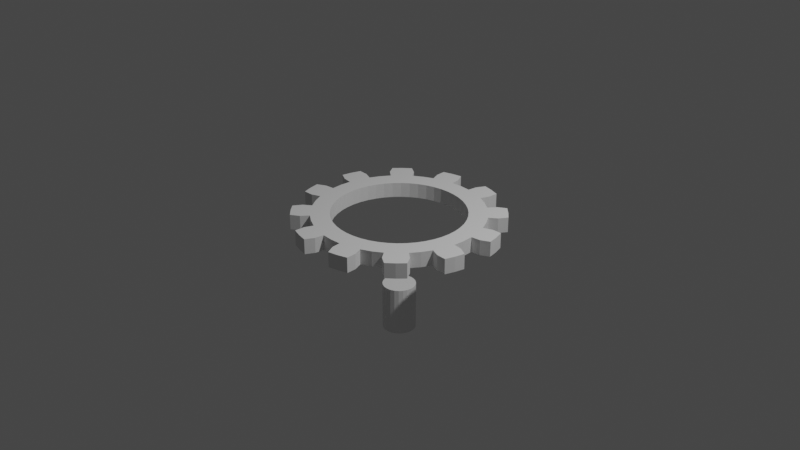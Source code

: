 # Source: 20210716_rigid_body_hinge_and_motor_constraints_0001.blend  (saved by Blender 2.93.20; exported with 4.5.12 LTS)
import bpy
from mathutils import Matrix  # noqa: F401  (used for matrix-valued properties, if any)

bpy.ops.wm.read_factory_settings(use_empty=True)
scene = bpy.context.scene
scene.name = 'Scene'

# ---- collections
col_collection = bpy.data.collections.new('Collection'); scene.collection.children.link(col_collection)

# ---- world
world_world = bpy.data.worlds.new('World'); scene.world = world_world
world_world.use_nodes = True; world_world.node_tree.nodes.clear()
_N = world_world.node_tree.nodes; _L = world_world.node_tree.links
n0 = _N.new('ShaderNodeOutputWorld'); n0.name = 'World Output'; n0.location = (300, 300)
n1 = _N.new('ShaderNodeBackground'); n1.name = 'Background'; n1.location = (10, 300)
n1.inputs[0].default_value = (0.05088, 0.05088, 0.05088, 1.0)
_L.new(n1.outputs[0], n0.inputs[0])
n0.is_active_output = True
world_world.color = (0.05088, 0.05088, 0.05088)
world_world.use_sun_shadow = False
world_world.sun_shadow_jitter_overblur = 0.0

# ---- cameras
cam_camera = bpy.data.cameras.new('Camera')
cam_camera.clip_end = 100.0
cam_camera.ortho_scale = 7.314

# ---- lights
light_light = bpy.data.lights.new('Light', 'POINT')
light_light.transmission_factor = 0.0
light_light.energy = 1000.0
light_light.shadow_soft_size = 0.1
light_light.shadow_maximum_resolution = 0.006
light_light.use_absolute_resolution = True

# ---- meshes
me_gear = bpy.data.meshes.new('Gear')
me_gear.from_pydata([(-0.08109, 0.0, -0.7), (-0.08109, 0.09137, -0.694), (-0.08109, 0.1812, -0.6761), (-0.08109, 0.2679, -0.6467), (-0.08109, 0.0, -0.9), (-0.08109, 0.1175, -0.8923), (-0.08109, 0.2329, -0.8693), (-0.08109, 0.3444, -0.8315), (-0.08109, 0.1305, -0.9914), (-0.08109, 0.2588, -0.9659), (-0.08109, 0.3827, -0.9239), (-0.08109, 0.1796, -1.085), (-0.08109, 0.2847, -1.063), (-0.08109, 0.3871, -1.03), (0.08109, 0.0, -0.7), (0.08109, 0.09137, -0.694), (0.08109, 0.1812, -0.6761), (0.08109, 0.2679, -0.6467), (0.08109, 0.0, -0.9), (0.08109, 0.1175, -0.8923), (0.08109, 0.2329, -0.8693), (0.08109, 0.3444, -0.8315), (0.08109, 0.1305, -0.9914), (0.08109, 0.2588, -0.9659), (0.08109, 0.3827, -0.9239), (0.08109, 0.1796, -1.085), (0.08109, 0.2847, -1.063), (0.08109, 0.3871, -1.03), (-0.08109, 0.35, -0.6062), (-0.08109, 0.4261, -0.5553), (-0.08109, 0.495, -0.495), (-0.08109, 0.5553, -0.4261), (-0.08109, 0.45, -0.7794), (-0.08109, 0.5479, -0.714), (-0.08109, 0.6364, -0.6364), (-0.08109, 0.714, -0.5479), (-0.08109, 0.6088, -0.7934), (-0.08109, 0.7071, -0.7071), (-0.08109, 0.7934, -0.6088), (-0.08109, 0.6981, -0.8501), (-0.08109, 0.7778, -0.7778), (-0.08109, 0.8501, -0.6981), (0.08109, 0.35, -0.6062), (0.08109, 0.4261, -0.5553), (0.08109, 0.495, -0.495), (0.08109, 0.5553, -0.4261), (0.08109, 0.45, -0.7794), (0.08109, 0.5479, -0.714), (0.08109, 0.6364, -0.6364), (0.08109, 0.714, -0.5479), (0.08109, 0.6088, -0.7934), (0.08109, 0.7071, -0.7071), (0.08109, 0.7934, -0.6088), (0.08109, 0.6981, -0.8501), (0.08109, 0.7778, -0.7778), (0.08109, 0.8501, -0.6981), (-0.08109, 0.6062, -0.35), (-0.08109, 0.6467, -0.2679), (-0.08109, 0.6761, -0.1812), (-0.08109, 0.694, -0.09137), (-0.08109, 0.7794, -0.45), (-0.08109, 0.8315, -0.3444), (-0.08109, 0.8693, -0.2329), (-0.08109, 0.8923, -0.1175), (-0.08109, 0.9239, -0.3827), (-0.08109, 0.9659, -0.2588), (-0.08109, 0.9914, -0.1305), (-0.08109, 1.03, -0.3871), (-0.08109, 1.063, -0.2847), (-0.08109, 1.085, -0.1796), (0.08109, 0.6062, -0.35), (0.08109, 0.6467, -0.2679), (0.08109, 0.6761, -0.1812), (0.08109, 0.694, -0.09137), (0.08109, 0.7794, -0.45), (0.08109, 0.8315, -0.3444), (0.08109, 0.8693, -0.2329), (0.08109, 0.8923, -0.1175), (0.08109, 0.9239, -0.3827), (0.08109, 0.9659, -0.2588), (0.08109, 0.9914, -0.1305), (0.08109, 1.03, -0.3871), (0.08109, 1.063, -0.2847), (0.08109, 1.085, -0.1796), (-0.08109, 0.7, -6.122e-09), (-0.08109, 0.694, 0.09137), (-0.08109, 0.6761, 0.1812), (-0.08109, 0.6467, 0.2679), (-0.08109, 0.9, -6.122e-09), (-0.08109, 0.8923, 0.1175), (-0.08109, 0.8693, 0.2329), (-0.08109, 0.8315, 0.3444), (-0.08109, 0.9914, 0.1305), (-0.08109, 0.9659, 0.2588), (-0.08109, 0.9239, 0.3827), (-0.08109, 1.085, 0.1796), (-0.08109, 1.063, 0.2847), (-0.08109, 1.03, 0.3871), (0.08109, 0.7, 6.122e-09), (0.08109, 0.694, 0.09137), (0.08109, 0.6761, 0.1812), (0.08109, 0.6467, 0.2679), (0.08109, 0.9, 6.122e-09), (0.08109, 0.8923, 0.1175), (0.08109, 0.8693, 0.2329), (0.08109, 0.8315, 0.3444), (0.08109, 0.9914, 0.1305), (0.08109, 0.9659, 0.2588), (0.08109, 0.9239, 0.3827), (0.08109, 1.085, 0.1796), (0.08109, 1.063, 0.2847), (0.08109, 1.03, 0.3871), (-0.08109, 0.6062, 0.35), (-0.08109, 0.5553, 0.4261), (-0.08109, 0.495, 0.495), (-0.08109, 0.4261, 0.5553), (-0.08109, 0.7794, 0.45), (-0.08109, 0.714, 0.5479), (-0.08109, 0.6364, 0.6364), (-0.08109, 0.5479, 0.714), (-0.08109, 0.7934, 0.6088), (-0.08109, 0.7071, 0.7071), (-0.08109, 0.6088, 0.7934), (-0.08109, 0.8501, 0.6981), (-0.08109, 0.7778, 0.7778), (-0.08109, 0.6981, 0.8501), (0.08109, 0.6062, 0.35), (0.08109, 0.5553, 0.4261), (0.08109, 0.495, 0.495), (0.08109, 0.4261, 0.5553), (0.08109, 0.7794, 0.45), (0.08109, 0.714, 0.5479), (0.08109, 0.6364, 0.6364), (0.08109, 0.5479, 0.714), (0.08109, 0.7934, 0.6088), (0.08109, 0.7071, 0.7071), (0.08109, 0.6088, 0.7934), (0.08109, 0.8501, 0.6981), (0.08109, 0.7778, 0.7778), (0.08109, 0.6981, 0.8501), (-0.08109, 0.35, 0.6062), (-0.08109, 0.2679, 0.6467), (-0.08109, 0.1812, 0.6761), (-0.08109, 0.09137, 0.694), (-0.08109, 0.45, 0.7794), (-0.08109, 0.3444, 0.8315), (-0.08109, 0.2329, 0.8693), (-0.08109, 0.1175, 0.8923), (-0.08109, 0.3827, 0.9239), (-0.08109, 0.2588, 0.9659), (-0.08109, 0.1305, 0.9914), (-0.08109, 0.3871, 1.03), (-0.08109, 0.2847, 1.063), (-0.08109, 0.1796, 1.085), (0.08109, 0.35, 0.6062), (0.08109, 0.2679, 0.6467), (0.08109, 0.1812, 0.6761), (0.08109, 0.09137, 0.694), (0.08109, 0.45, 0.7794), (0.08109, 0.3444, 0.8315), (0.08109, 0.2329, 0.8693), (0.08109, 0.1175, 0.8923), (0.08109, 0.3827, 0.9239), (0.08109, 0.2588, 0.9659), (0.08109, 0.1305, 0.9914), (0.08109, 0.3871, 1.03), (0.08109, 0.2847, 1.063), (0.08109, 0.1796, 1.085), (-0.08109, 8.587e-17, 0.7), (-0.08109, -0.09137, 0.694), (-0.08109, -0.1812, 0.6761), (-0.08109, -0.2679, 0.6467), (-0.08109, 1.102e-16, 0.9), (-0.08109, -0.1175, 0.8923), (-0.08109, -0.2329, 0.8693), (-0.08109, -0.3444, 0.8315), (-0.08109, -0.1305, 0.9914), (-0.08109, -0.2588, 0.9659), (-0.08109, -0.3827, 0.9239), (-0.08109, -0.1796, 1.085), (-0.08109, -0.2847, 1.063), (-0.08109, -0.3871, 1.03), (0.08109, 8.587e-17, 0.7), (0.08109, -0.09137, 0.694), (0.08109, -0.1812, 0.6761), (0.08109, -0.2679, 0.6467), (0.08109, 1.102e-16, 0.9), (0.08109, -0.1175, 0.8923), (0.08109, -0.2329, 0.8693), (0.08109, -0.3444, 0.8315), (0.08109, -0.1305, 0.9914), (0.08109, -0.2588, 0.9659), (0.08109, -0.3827, 0.9239), (0.08109, -0.1796, 1.085), (0.08109, -0.2847, 1.063), (0.08109, -0.3871, 1.03), (-0.08109, -0.35, 0.6062), (-0.08109, -0.4261, 0.5553), (-0.08109, -0.495, 0.495), (-0.08109, -0.5553, 0.4261), (-0.08109, -0.45, 0.7794), (-0.08109, -0.5479, 0.714), (-0.08109, -0.6364, 0.6364), (-0.08109, -0.714, 0.5479), (-0.08109, -0.6088, 0.7934), (-0.08109, -0.7071, 0.7071), (-0.08109, -0.7934, 0.6088), (-0.08109, -0.6981, 0.8501), (-0.08109, -0.7778, 0.7778), (-0.08109, -0.8501, 0.6981), (0.08109, -0.35, 0.6062), (0.08109, -0.4261, 0.5553), (0.08109, -0.495, 0.495), (0.08109, -0.5553, 0.4261), (0.08109, -0.45, 0.7794), (0.08109, -0.5479, 0.714), (0.08109, -0.6364, 0.6364), (0.08109, -0.714, 0.5479), (0.08109, -0.6088, 0.7934), (0.08109, -0.7071, 0.7071), (0.08109, -0.7934, 0.6088), (0.08109, -0.6981, 0.8501), (0.08109, -0.7778, 0.7778), (0.08109, -0.8501, 0.6981), (-0.08109, -0.6062, 0.35), (-0.08109, -0.6467, 0.2679), (-0.08109, -0.6761, 0.1812), (-0.08109, -0.694, 0.09137), (-0.08109, -0.7794, 0.45), (-0.08109, -0.8315, 0.3444), (-0.08109, -0.8693, 0.2329), (-0.08109, -0.8923, 0.1175), (-0.08109, -0.9239, 0.3827), (-0.08109, -0.9659, 0.2588), (-0.08109, -0.9914, 0.1305), (-0.08109, -1.03, 0.3871), (-0.08109, -1.063, 0.2847), (-0.08109, -1.085, 0.1796), (0.08109, -0.6062, 0.35), (0.08109, -0.6467, 0.2679), (0.08109, -0.6761, 0.1812), (0.08109, -0.694, 0.09137), (0.08109, -0.7794, 0.45), (0.08109, -0.8315, 0.3444), (0.08109, -0.8693, 0.2329), (0.08109, -0.8923, 0.1175), (0.08109, -0.9239, 0.3827), (0.08109, -0.9659, 0.2588), (0.08109, -0.9914, 0.1305), (0.08109, -1.03, 0.3871), (0.08109, -1.063, 0.2847), (0.08109, -1.085, 0.1796), (-0.08109, -0.7, -6.122e-09), (-0.08109, -0.694, -0.09137), (-0.08109, -0.6761, -0.1812), (-0.08109, -0.6467, -0.2679), (-0.08109, -0.9, -6.122e-09), (-0.08109, -0.8923, -0.1175), (-0.08109, -0.8693, -0.2329), (-0.08109, -0.8315, -0.3444), (-0.08109, -0.9914, -0.1305), (-0.08109, -0.9659, -0.2588), (-0.08109, -0.9239, -0.3827), (-0.08109, -1.085, -0.1796), (-0.08109, -1.063, -0.2847), (-0.08109, -1.03, -0.3871), (0.08109, -0.7, 6.122e-09), (0.08109, -0.694, -0.09137), (0.08109, -0.6761, -0.1812), (0.08109, -0.6467, -0.2679), (0.08109, -0.9, 6.122e-09), (0.08109, -0.8923, -0.1175), (0.08109, -0.8693, -0.2329), (0.08109, -0.8315, -0.3444), (0.08109, -0.9914, -0.1305), (0.08109, -0.9659, -0.2588), (0.08109, -0.9239, -0.3827), (0.08109, -1.085, -0.1796), (0.08109, -1.063, -0.2847), (0.08109, -1.03, -0.3871), (-0.08109, -0.6062, -0.35), (-0.08109, -0.5553, -0.4261), (-0.08109, -0.495, -0.495), (-0.08109, -0.4261, -0.5553), (-0.08109, -0.7794, -0.45), (-0.08109, -0.714, -0.5479), (-0.08109, -0.6364, -0.6364), (-0.08109, -0.5479, -0.714), (-0.08109, -0.7934, -0.6088), (-0.08109, -0.7071, -0.7071), (-0.08109, -0.6088, -0.7934), (-0.08109, -0.8501, -0.6981), (-0.08109, -0.7778, -0.7778), (-0.08109, -0.6981, -0.8501), (0.08109, -0.6062, -0.35), (0.08109, -0.5553, -0.4261), (0.08109, -0.495, -0.495), (0.08109, -0.4261, -0.5553), (0.08109, -0.7794, -0.45), (0.08109, -0.714, -0.5479), (0.08109, -0.6364, -0.6364), (0.08109, -0.5479, -0.714), (0.08109, -0.7934, -0.6088), (0.08109, -0.7071, -0.7071), (0.08109, -0.6088, -0.7934), (0.08109, -0.8501, -0.6981), (0.08109, -0.7778, -0.7778), (0.08109, -0.6981, -0.8501), (-0.08109, -0.35, -0.6062), (-0.08109, -0.2679, -0.6467), (-0.08109, -0.1812, -0.6761), (-0.08109, -0.09137, -0.694), (-0.08109, -0.45, -0.7794), (-0.08109, -0.3444, -0.8315), (-0.08109, -0.2329, -0.8693), (-0.08109, -0.1175, -0.8923), (-0.08109, -0.3827, -0.9239), (-0.08109, -0.2588, -0.9659), (-0.08109, -0.1305, -0.9914), (-0.08109, -0.3871, -1.03), (-0.08109, -0.2847, -1.063), (-0.08109, -0.1796, -1.085), (0.08109, -0.35, -0.6062), (0.08109, -0.2679, -0.6467), (0.08109, -0.1812, -0.6761), (0.08109, -0.09137, -0.694), (0.08109, -0.45, -0.7794), (0.08109, -0.3444, -0.8315), (0.08109, -0.2329, -0.8693), (0.08109, -0.1175, -0.8923), (0.08109, -0.3827, -0.9239), (0.08109, -0.2588, -0.9659), (0.08109, -0.1305, -0.9914), (0.08109, -0.3871, -1.03), (0.08109, -0.2847, -1.063), (0.08109, -0.1796, -1.085)], [], [(4, 0, 1, 5), (5, 1, 2, 6), (6, 2, 3, 7), (8, 5, 6, 9), (9, 6, 7, 10), (11, 8, 9, 12), (12, 9, 10, 13), (14, 18, 19, 15), (15, 19, 20, 16), (16, 20, 21, 17), (19, 22, 23, 20), (20, 23, 24, 21), (22, 25, 26, 23), (23, 26, 27, 24), (18, 4, 5, 19), (19, 5, 8, 22), (22, 8, 11, 25), (25, 11, 12, 26), (26, 12, 13, 27), (27, 13, 10, 24), (24, 10, 7, 21), (32, 28, 29, 33), (33, 29, 30, 34), (34, 30, 31, 35), (36, 33, 34, 37), (37, 34, 35, 38), (39, 36, 37, 40), (40, 37, 38, 41), (42, 46, 47, 43), (43, 47, 48, 44), (44, 48, 49, 45), (47, 50, 51, 48), (48, 51, 52, 49), (50, 53, 54, 51), (51, 54, 55, 52), (46, 32, 33, 47), (47, 33, 36, 50), (50, 36, 39, 53), (53, 39, 40, 54), (54, 40, 41, 55), (55, 41, 38, 52), (52, 38, 35, 49), (3, 28, 32, 7), (7, 32, 46, 21), (21, 46, 42, 17), (60, 56, 57, 61), (61, 57, 58, 62), (62, 58, 59, 63), (64, 61, 62, 65), (65, 62, 63, 66), (67, 64, 65, 68), (68, 65, 66, 69), (70, 74, 75, 71), (71, 75, 76, 72), (72, 76, 77, 73), (75, 78, 79, 76), (76, 79, 80, 77), (78, 81, 82, 79), (79, 82, 83, 80), (74, 60, 61, 75), (75, 61, 64, 78), (78, 64, 67, 81), (81, 67, 68, 82), (82, 68, 69, 83), (83, 69, 66, 80), (80, 66, 63, 77), (31, 56, 60, 35), (35, 60, 74, 49), (49, 74, 70, 45), (88, 84, 85, 89), (89, 85, 86, 90), (90, 86, 87, 91), (92, 89, 90, 93), (93, 90, 91, 94), (95, 92, 93, 96), (96, 93, 94, 97), (98, 102, 103, 99), (99, 103, 104, 100), (100, 104, 105, 101), (103, 106, 107, 104), (104, 107, 108, 105), (106, 109, 110, 107), (107, 110, 111, 108), (102, 88, 89, 103), (103, 89, 92, 106), (106, 92, 95, 109), (109, 95, 96, 110), (110, 96, 97, 111), (111, 97, 94, 108), (108, 94, 91, 105), (59, 84, 88, 63), (63, 88, 102, 77), (77, 102, 98, 73), (116, 112, 113, 117), (117, 113, 114, 118), (118, 114, 115, 119), (120, 117, 118, 121), (121, 118, 119, 122), (123, 120, 121, 124), (124, 121, 122, 125), (126, 130, 131, 127), (127, 131, 132, 128), (128, 132, 133, 129), (131, 134, 135, 132), (132, 135, 136, 133), (134, 137, 138, 135), (135, 138, 139, 136), (130, 116, 117, 131), (131, 117, 120, 134), (134, 120, 123, 137), (137, 123, 124, 138), (138, 124, 125, 139), (139, 125, 122, 136), (136, 122, 119, 133), (87, 112, 116, 91), (91, 116, 130, 105), (105, 130, 126, 101), (144, 140, 141, 145), (145, 141, 142, 146), (146, 142, 143, 147), (148, 145, 146, 149), (149, 146, 147, 150), (151, 148, 149, 152), (152, 149, 150, 153), (154, 158, 159, 155), (155, 159, 160, 156), (156, 160, 161, 157), (159, 162, 163, 160), (160, 163, 164, 161), (162, 165, 166, 163), (163, 166, 167, 164), (158, 144, 145, 159), (159, 145, 148, 162), (162, 148, 151, 165), (165, 151, 152, 166), (166, 152, 153, 167), (167, 153, 150, 164), (164, 150, 147, 161), (115, 140, 144, 119), (119, 144, 158, 133), (133, 158, 154, 129), (172, 168, 169, 173), (173, 169, 170, 174), (174, 170, 171, 175), (176, 173, 174, 177), (177, 174, 175, 178), (179, 176, 177, 180), (180, 177, 178, 181), (182, 186, 187, 183), (183, 187, 188, 184), (184, 188, 189, 185), (187, 190, 191, 188), (188, 191, 192, 189), (190, 193, 194, 191), (191, 194, 195, 192), (186, 172, 173, 187), (187, 173, 176, 190), (190, 176, 179, 193), (193, 179, 180, 194), (194, 180, 181, 195), (195, 181, 178, 192), (192, 178, 175, 189), (143, 168, 172, 147), (147, 172, 186, 161), (161, 186, 182, 157), (200, 196, 197, 201), (201, 197, 198, 202), (202, 198, 199, 203), (204, 201, 202, 205), (205, 202, 203, 206), (207, 204, 205, 208), (208, 205, 206, 209), (210, 214, 215, 211), (211, 215, 216, 212), (212, 216, 217, 213), (215, 218, 219, 216), (216, 219, 220, 217), (218, 221, 222, 219), (219, 222, 223, 220), (214, 200, 201, 215), (215, 201, 204, 218), (218, 204, 207, 221), (221, 207, 208, 222), (222, 208, 209, 223), (223, 209, 206, 220), (220, 206, 203, 217), (171, 196, 200, 175), (175, 200, 214, 189), (189, 214, 210, 185), (228, 224, 225, 229), (229, 225, 226, 230), (230, 226, 227, 231), (232, 229, 230, 233), (233, 230, 231, 234), (235, 232, 233, 236), (236, 233, 234, 237), (238, 242, 243, 239), (239, 243, 244, 240), (240, 244, 245, 241), (243, 246, 247, 244), (244, 247, 248, 245), (246, 249, 250, 247), (247, 250, 251, 248), (242, 228, 229, 243), (243, 229, 232, 246), (246, 232, 235, 249), (249, 235, 236, 250), (250, 236, 237, 251), (251, 237, 234, 248), (248, 234, 231, 245), (199, 224, 228, 203), (203, 228, 242, 217), (217, 242, 238, 213), (256, 252, 253, 257), (257, 253, 254, 258), (258, 254, 255, 259), (260, 257, 258, 261), (261, 258, 259, 262), (263, 260, 261, 264), (264, 261, 262, 265), (266, 270, 271, 267), (267, 271, 272, 268), (268, 272, 273, 269), (271, 274, 275, 272), (272, 275, 276, 273), (274, 277, 278, 275), (275, 278, 279, 276), (270, 256, 257, 271), (271, 257, 260, 274), (274, 260, 263, 277), (277, 263, 264, 278), (278, 264, 265, 279), (279, 265, 262, 276), (276, 262, 259, 273), (227, 252, 256, 231), (231, 256, 270, 245), (245, 270, 266, 241), (284, 280, 281, 285), (285, 281, 282, 286), (286, 282, 283, 287), (288, 285, 286, 289), (289, 286, 287, 290), (291, 288, 289, 292), (292, 289, 290, 293), (294, 298, 299, 295), (295, 299, 300, 296), (296, 300, 301, 297), (299, 302, 303, 300), (300, 303, 304, 301), (302, 305, 306, 303), (303, 306, 307, 304), (298, 284, 285, 299), (299, 285, 288, 302), (302, 288, 291, 305), (305, 291, 292, 306), (306, 292, 293, 307), (307, 293, 290, 304), (304, 290, 287, 301), (255, 280, 284, 259), (259, 284, 298, 273), (273, 298, 294, 269), (312, 308, 309, 313), (313, 309, 310, 314), (314, 310, 311, 315), (316, 313, 314, 317), (317, 314, 315, 318), (319, 316, 317, 320), (320, 317, 318, 321), (322, 326, 327, 323), (323, 327, 328, 324), (324, 328, 329, 325), (327, 330, 331, 328), (328, 331, 332, 329), (330, 333, 334, 331), (331, 334, 335, 332), (326, 312, 313, 327), (327, 313, 316, 330), (330, 316, 319, 333), (333, 319, 320, 334), (334, 320, 321, 335), (335, 321, 318, 332), (332, 318, 315, 329), (283, 308, 312, 287), (287, 312, 326, 301), (301, 326, 322, 297), (311, 0, 4, 315), (315, 4, 18, 329), (329, 18, 14, 325), (15, 16, 2, 1), (16, 17, 3, 2), (17, 42, 28, 3), (42, 43, 29, 28), (43, 44, 30, 29), (44, 45, 31, 30), (45, 70, 56, 31), (70, 71, 57, 56), (71, 72, 58, 57), (72, 73, 59, 58), (73, 98, 84, 59), (98, 99, 85, 84), (99, 100, 86, 85), (100, 101, 87, 86), (101, 126, 112, 87), (126, 127, 113, 112), (127, 128, 114, 113), (128, 129, 115, 114), (129, 154, 140, 115), (154, 155, 141, 140), (155, 156, 142, 141), (156, 157, 143, 142), (157, 182, 168, 143), (182, 183, 169, 168), (183, 184, 170, 169), (184, 185, 171, 170), (185, 210, 196, 171), (210, 211, 197, 196), (211, 212, 198, 197), (212, 213, 199, 198), (213, 238, 224, 199), (238, 239, 225, 224), (239, 240, 226, 225), (240, 241, 227, 226), (241, 266, 252, 227), (266, 267, 253, 252), (267, 268, 254, 253), (268, 269, 255, 254), (269, 294, 280, 255), (294, 295, 281, 280), (295, 296, 282, 281), (296, 297, 283, 282), (297, 322, 308, 283), (322, 323, 309, 308), (323, 324, 310, 309), (324, 325, 311, 310), (325, 14, 0, 311), (14, 15, 1, 0)])
me_gear.use_remesh_fix_poles = True
me_gear.use_remesh_preserve_attributes = False
me_gear.update()
me_cylinder_001 = bpy.data.meshes.new('Cylinder.001')
me_cylinder_001.from_pydata([(0.0, 1.0, -1.0), (0.0, 1.0, 1.0), (0.2588, 0.9659, -1.0), (0.2588, 0.9659, 1.0), (0.5, 0.866, -1.0), (0.5, 0.866, 1.0), (0.7071, 0.7071, -1.0), (0.7071, 0.7071, 1.0), (0.866, 0.5, -1.0), (0.866, 0.5, 1.0), (0.9659, 0.2588, -1.0), (0.9659, 0.2588, 1.0), (1.0, -4.371e-08, -1.0), (1.0, -4.371e-08, 1.0), (0.9659, -0.2588, -1.0), (0.9659, -0.2588, 1.0), (0.866, -0.5, -1.0), (0.866, -0.5, 1.0), (0.7071, -0.7071, -1.0), (0.7071, -0.7071, 1.0), (0.5, -0.866, -1.0), (0.5, -0.866, 1.0), (0.2588, -0.9659, -1.0), (0.2588, -0.9659, 1.0), (-8.742e-08, -1.0, -1.0), (-8.742e-08, -1.0, 1.0), (-0.2588, -0.9659, -1.0), (-0.2588, -0.9659, 1.0), (-0.5, -0.866, -1.0), (-0.5, -0.866, 1.0), (-0.7071, -0.7071, -1.0), (-0.7071, -0.7071, 1.0), (-0.866, -0.5, -1.0), (-0.866, -0.5, 1.0), (-0.9659, -0.2588, -1.0), (-0.9659, -0.2588, 1.0), (-1.0, 1.192e-08, -1.0), (-1.0, 1.192e-08, 1.0), (-0.9659, 0.2588, -1.0), (-0.9659, 0.2588, 1.0), (-0.866, 0.5, -1.0), (-0.866, 0.5, 1.0), (-0.7071, 0.7071, -1.0), (-0.7071, 0.7071, 1.0), (-0.5, 0.866, -1.0), (-0.5, 0.866, 1.0), (-0.2588, 0.9659, -1.0), (-0.2588, 0.9659, 1.0)], [], [(0, 1, 3, 2), (2, 3, 5, 4), (4, 5, 7, 6), (6, 7, 9, 8), (8, 9, 11, 10), (10, 11, 13, 12), (12, 13, 15, 14), (14, 15, 17, 16), (16, 17, 19, 18), (18, 19, 21, 20), (20, 21, 23, 22), (22, 23, 25, 24), (24, 25, 27, 26), (26, 27, 29, 28), (28, 29, 31, 30), (30, 31, 33, 32), (32, 33, 35, 34), (34, 35, 37, 36), (36, 37, 39, 38), (38, 39, 41, 40), (40, 41, 43, 42), (42, 43, 45, 44), (3, 1, 47, 45, 43, 41, 39, 37, 35, 33, 31, 29, 27, 25, 23, 21, 19, 17, 15, 13, 11, 9, 7, 5), (44, 45, 47, 46), (46, 47, 1, 0), (0, 2, 4, 6, 8, 10, 12, 14, 16, 18, 20, 22, 24, 26, 28, 30, 32, 34, 36, 38, 40, 42, 44, 46)])
_uv = me_cylinder_001.uv_layers.new(name='UVMap')
_uv.uv.foreach_set('vector', [1.0, 0.5, 1.0, 1.0, 0.9583, 1.0, 0.9583, 0.5, 0.9583, 0.5, 0.9583, 1.0, 0.9167, 1.0, 0.9167, 0.5, 0.9167, 0.5, 0.9167, 1.0, 0.875, 1.0, 0.875, 0.5, 0.875, 0.5, 0.875, 1.0, 0.8333, 1.0, 0.8333, 0.5, 0.8333, 0.5, 0.8333, 1.0, 0.7917, 1.0, 0.7917, 0.5, 0.7917, 0.5, 0.7917, 1.0, 0.75, 1.0, 0.75, 0.5, 0.75, 0.5, 0.75, 1.0, 0.7083, 1.0, 0.7083, 0.5, 0.7083, 0.5, 0.7083, 1.0, 0.6667, 1.0, 0.6667, 0.5, 0.6667, 0.5, 0.6667, 1.0, 0.625, 1.0, 0.625, 0.5, 0.625, 0.5, 0.625, 1.0, 0.5833, 1.0, 0.5833, 0.5, 0.5833, 0.5, 0.5833, 1.0, 0.5417, 1.0, 0.5417, 0.5, 0.5417, 0.5, 0.5417, 1.0, 0.5, 1.0, 0.5, 0.5, 0.5, 0.5, 0.5, 1.0, 0.4583, 1.0, 0.4583, 0.5, 0.4583, 0.5, 0.4583, 1.0, 0.4167, 1.0, 0.4167, 0.5, 0.4167, 0.5, 0.4167, 1.0, 0.375, 1.0, 0.375, 0.5, 0.375, 0.5, 0.375, 1.0, 0.3333, 1.0, 0.3333, 0.5, 0.3333, 0.5, 0.3333, 1.0, 0.2917, 1.0, 0.2917, 0.5, 0.2917, 0.5, 0.2917, 1.0, 0.25, 1.0, 0.25, 0.5, 0.25, 0.5, 0.25, 1.0, 0.2083, 1.0, 0.2083, 0.5, 0.2083, 0.5, 0.2083, 1.0, 0.1667, 1.0, 0.1667, 0.5, 0.1667, 0.5, 0.1667, 1.0, 0.125, 1.0, 0.125, 0.5, 0.125, 0.5, 0.125, 1.0, 0.08333, 1.0, 0.08333, 0.5, 0.3121, 0.4818, 0.25, 0.49, 0.1879, 0.4818, 0.13, 0.4578, 0.08029, 0.4197, 0.04215, 0.37, 0.01818, 0.3121, 0.01, 0.25, 0.01818, 0.1879, 0.04215, 0.13, 0.08029, 0.08029, 0.13, 0.04215, 0.1879, 0.01818, 0.25, 0.01, 0.3121, 0.01818, 0.37, 0.04215, 0.4197, 0.08029, 0.4578, 0.13, 0.4818, 0.1879, 0.49, 0.25, 0.4818, 0.3121, 0.4578, 0.37, 0.4197, 0.4197, 0.37, 0.4578, 0.08333, 0.5, 0.08333, 1.0, 0.04167, 1.0, 0.04167, 0.5, 0.04167, 0.5, 0.04167, 1.0, -1.863e-07, 1.0, -1.863e-07, 0.5, 0.75, 0.49, 0.8121, 0.4818, 0.87, 0.4578, 0.9197, 0.4197, 0.9578, 0.37, 0.9818, 0.3121, 0.99, 0.25, 0.9818, 0.1879, 0.9578, 0.13, 0.9197, 0.08029, 0.87, 0.04215, 0.8121, 0.01818, 0.75, 0.01, 0.6879, 0.01818, 0.63, 0.04215, 0.5803, 0.08029, 0.5422, 0.13, 0.5182, 0.1879, 0.51, 0.25, 0.5182, 0.3121, 0.5422, 0.37, 0.5803, 0.4197, 0.63, 0.4578, 0.6879, 0.4818])
me_cylinder_001.use_remesh_fix_poles = True
me_cylinder_001.use_remesh_preserve_attributes = False
me_cylinder_001.update()

# ---- objects
ob_light = bpy.data.objects.new('Light', light_light)
ob_camera = bpy.data.objects.new('Camera', cam_camera)
ob_gear = bpy.data.objects.new('Gear', me_gear)
ob_cylinder = bpy.data.objects.new('Cylinder', me_cylinder_001)

# ---- transforms, parenting, visibility, modifiers, constraints
ob_light.location = (4.076, 1.005, 5.904)
ob_light.rotation_euler = (0.6503, 0.05522, 1.866)
ob_light.lock_rotations_4d = False
ob_light.empty_display_type = 'ARROWS'
ob_light.color = (0.0, 0.0, 0.0, 0.0)
ob_light.lineart.crease_threshold = 0.0
ob_camera.location = (7.359, -6.926, 4.958)
ob_camera.rotation_euler = (1.109, 0.0, 0.8149)
ob_camera.lock_rotations_4d = False
ob_camera.empty_display_type = 'ARROWS'
ob_camera.color = (0.0, 0.0, 0.0, 0.0)
ob_camera.display_type = 'WIRE'
ob_camera.lineart.crease_threshold = 0.0
ob_gear.location = (0.0, 0.0, 0.0)
ob_gear.rotation_euler = (-0.0, -1.571, 0.0)
ob_gear.show_axis = True
_vg = ob_gear.vertex_groups.new(name='Tips')
_vg = ob_gear.vertex_groups.new(name='Valleys')
ob_cylinder.location = (0.0, 0.0, -1.0)
ob_cylinder.scale = (0.1757, 0.1757, 0.2568)
ob_cylinder.show_axis = True

# ---- collection membership
col_collection.objects.link(ob_light)
col_collection.objects.link(ob_camera)
col_collection.objects.link(ob_gear)
col_collection.objects.link(ob_cylinder)

# ---- scene / render settings (as saved in the file)
scene.camera = ob_camera
scene.frame_start = 1; scene.frame_end = 250; scene.frame_set(1)
scene.render.engine = 'BLENDER_EEVEE_NEXT'
scene.cycles.use_denoising = False
scene.cycles.samples = 128
scene.cycles.sampling_pattern = 'TABULATED_SOBOL'
scene.cycles.use_adaptive_sampling = False
scene.cycles.use_light_tree = False
scene.view_settings.view_transform = 'Filmic'
bpy.context.view_layer.update()

